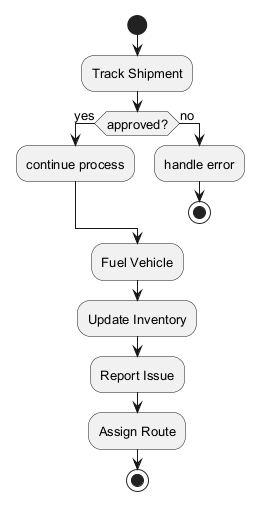

The diagram above was rendered by PlantUML. Its source (embedded in the PNG):
@startuml
skinparam backgroundColor #FFFFFF
skinparam classBackgroundColor #F3E5F5
skinparam classBorderColor #6A1B9A
skinparam defaultFontSize 13
start
:Track Shipment;
if (approved?) then (yes)
:continue process;
else (no)
:handle error;
stop
endif
:Fuel Vehicle;
:Update Inventory;
:Report Issue;
:Assign Route;
stop
@enduml